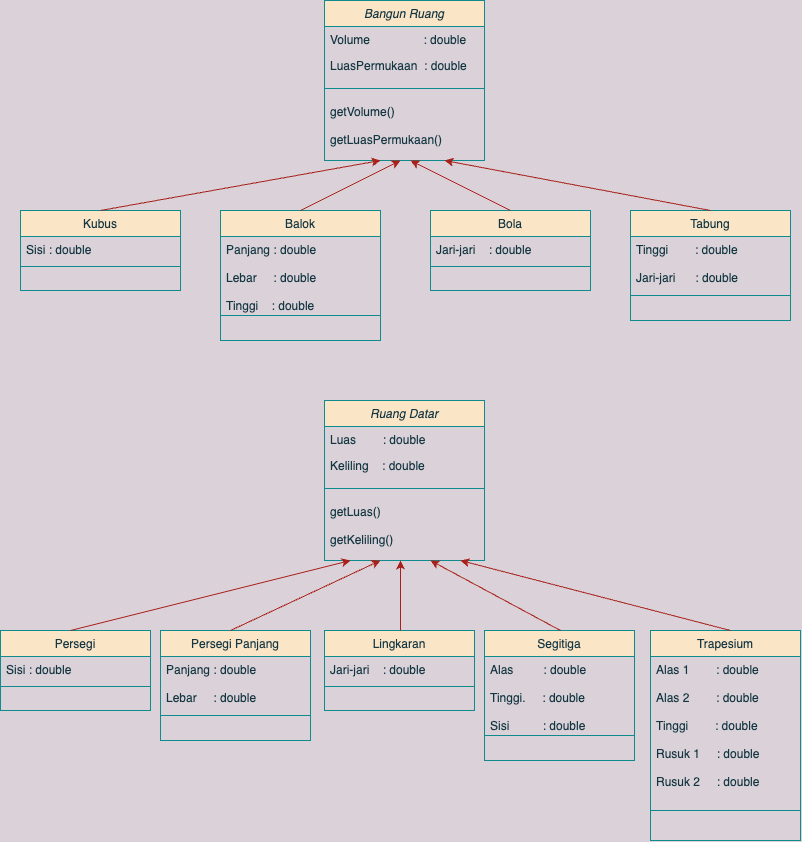

The diagram above was exported from draw.io. Its source (the exported page's mxGraphModel, read from the mxfile embedded in the PNG):
<mxGraphModel dx="1514" dy="945" grid="1" gridSize="10" guides="1" tooltips="1" connect="1" arrows="1" fold="1" page="1" pageScale="1" pageWidth="827" pageHeight="1169" background="#DAD2D8" math="0" shadow="0">
  <root>
    <mxCell id="WIyWlLk6GJQsqaUBKTNV-0" />
    <mxCell id="WIyWlLk6GJQsqaUBKTNV-1" parent="WIyWlLk6GJQsqaUBKTNV-0" />
    <mxCell id="zkfFHV4jXpPFQw0GAbJ--0" value="Bangun Ruang" style="swimlane;fontStyle=2;align=center;verticalAlign=top;childLayout=stackLayout;horizontal=1;startSize=26;horizontalStack=0;resizeParent=1;resizeLast=0;collapsible=1;marginBottom=0;rounded=0;shadow=0;strokeWidth=1;fillColor=#FAE5C7;strokeColor=#0F8B8D;fontColor=#143642;" parent="WIyWlLk6GJQsqaUBKTNV-1" vertex="1">
      <mxGeometry x="334" y="30" width="160" height="160" as="geometry">
        <mxRectangle x="230" y="140" width="160" height="26" as="alternateBounds" />
      </mxGeometry>
    </mxCell>
    <mxCell id="zkfFHV4jXpPFQw0GAbJ--1" value="Volume                : double" style="text;align=left;verticalAlign=top;spacingLeft=4;spacingRight=4;overflow=hidden;rotatable=0;points=[[0,0.5],[1,0.5]];portConstraint=eastwest;fontColor=#143642;" parent="zkfFHV4jXpPFQw0GAbJ--0" vertex="1">
      <mxGeometry y="26" width="160" height="26" as="geometry" />
    </mxCell>
    <mxCell id="zkfFHV4jXpPFQw0GAbJ--2" value="LuasPermukaan  : double" style="text;align=left;verticalAlign=top;spacingLeft=4;spacingRight=4;overflow=hidden;rotatable=0;points=[[0,0.5],[1,0.5]];portConstraint=eastwest;rounded=0;shadow=0;html=0;fontColor=#143642;" parent="zkfFHV4jXpPFQw0GAbJ--0" vertex="1">
      <mxGeometry y="52" width="160" height="26" as="geometry" />
    </mxCell>
    <mxCell id="zkfFHV4jXpPFQw0GAbJ--4" value="" style="line;html=1;strokeWidth=1;align=left;verticalAlign=middle;spacingTop=-1;spacingLeft=3;spacingRight=3;rotatable=0;labelPosition=right;points=[];portConstraint=eastwest;labelBackgroundColor=#DAD2D8;fillColor=#FAE5C7;strokeColor=#0F8B8D;fontColor=#143642;" parent="zkfFHV4jXpPFQw0GAbJ--0" vertex="1">
      <mxGeometry y="78" width="160" height="20" as="geometry" />
    </mxCell>
    <mxCell id="OtzxB5Ez5EcT544dxN6D-0" value="getVolume()&#10;&#10;getLuasPermukaan()" style="text;align=left;verticalAlign=top;spacingLeft=4;spacingRight=4;overflow=hidden;rotatable=0;points=[[0,0.5],[1,0.5]];portConstraint=eastwest;fontColor=#143642;" vertex="1" parent="zkfFHV4jXpPFQw0GAbJ--0">
      <mxGeometry y="98" width="160" height="52" as="geometry" />
    </mxCell>
    <mxCell id="zkfFHV4jXpPFQw0GAbJ--13" value="Kubus" style="swimlane;fontStyle=0;align=center;verticalAlign=top;childLayout=stackLayout;horizontal=1;startSize=26;horizontalStack=0;resizeParent=1;resizeLast=0;collapsible=1;marginBottom=0;rounded=0;shadow=0;strokeWidth=1;fillColor=#FAE5C7;strokeColor=#0F8B8D;fontColor=#143642;" parent="WIyWlLk6GJQsqaUBKTNV-1" vertex="1">
      <mxGeometry x="30" y="240" width="160" height="80" as="geometry">
        <mxRectangle x="340" y="380" width="170" height="26" as="alternateBounds" />
      </mxGeometry>
    </mxCell>
    <mxCell id="zkfFHV4jXpPFQw0GAbJ--14" value="Sisi : double" style="text;align=left;verticalAlign=top;spacingLeft=4;spacingRight=4;overflow=hidden;rotatable=0;points=[[0,0.5],[1,0.5]];portConstraint=eastwest;fontColor=#143642;" parent="zkfFHV4jXpPFQw0GAbJ--13" vertex="1">
      <mxGeometry y="26" width="160" height="26" as="geometry" />
    </mxCell>
    <mxCell id="zkfFHV4jXpPFQw0GAbJ--15" value="" style="line;html=1;strokeWidth=1;align=left;verticalAlign=middle;spacingTop=-1;spacingLeft=3;spacingRight=3;rotatable=0;labelPosition=right;points=[];portConstraint=eastwest;labelBackgroundColor=#DAD2D8;fillColor=#FAE5C7;strokeColor=#0F8B8D;fontColor=#143642;" parent="zkfFHV4jXpPFQw0GAbJ--13" vertex="1">
      <mxGeometry y="52" width="160" height="8" as="geometry" />
    </mxCell>
    <mxCell id="OtzxB5Ez5EcT544dxN6D-2" value="Balok" style="swimlane;fontStyle=0;align=center;verticalAlign=top;childLayout=stackLayout;horizontal=1;startSize=26;horizontalStack=0;resizeParent=1;resizeLast=0;collapsible=1;marginBottom=0;rounded=0;shadow=0;strokeWidth=1;fillColor=#FAE5C7;strokeColor=#0F8B8D;fontColor=#143642;" vertex="1" parent="WIyWlLk6GJQsqaUBKTNV-1">
      <mxGeometry x="230" y="240" width="160" height="130" as="geometry">
        <mxRectangle x="340" y="380" width="170" height="26" as="alternateBounds" />
      </mxGeometry>
    </mxCell>
    <mxCell id="OtzxB5Ez5EcT544dxN6D-3" value="Panjang : double&#10;&#10;Lebar     : double&#10;&#10;Tinggi    : double " style="text;align=left;verticalAlign=top;spacingLeft=4;spacingRight=4;overflow=hidden;rotatable=0;points=[[0,0.5],[1,0.5]];portConstraint=eastwest;fontColor=#143642;" vertex="1" parent="OtzxB5Ez5EcT544dxN6D-2">
      <mxGeometry y="26" width="160" height="74" as="geometry" />
    </mxCell>
    <mxCell id="OtzxB5Ez5EcT544dxN6D-4" value="" style="line;html=1;strokeWidth=1;align=left;verticalAlign=middle;spacingTop=-1;spacingLeft=3;spacingRight=3;rotatable=0;labelPosition=right;points=[];portConstraint=eastwest;labelBackgroundColor=#DAD2D8;fillColor=#FAE5C7;strokeColor=#0F8B8D;fontColor=#143642;" vertex="1" parent="OtzxB5Ez5EcT544dxN6D-2">
      <mxGeometry y="100" width="160" height="10" as="geometry" />
    </mxCell>
    <mxCell id="OtzxB5Ez5EcT544dxN6D-5" value="Bola" style="swimlane;fontStyle=0;align=center;verticalAlign=top;childLayout=stackLayout;horizontal=1;startSize=26;horizontalStack=0;resizeParent=1;resizeLast=0;collapsible=1;marginBottom=0;rounded=0;shadow=0;strokeWidth=1;fillColor=#FAE5C7;strokeColor=#0F8B8D;fontColor=#143642;" vertex="1" parent="WIyWlLk6GJQsqaUBKTNV-1">
      <mxGeometry x="440" y="240" width="160" height="80" as="geometry">
        <mxRectangle x="340" y="380" width="170" height="26" as="alternateBounds" />
      </mxGeometry>
    </mxCell>
    <mxCell id="OtzxB5Ez5EcT544dxN6D-6" value="Jari-jari    : double" style="text;align=left;verticalAlign=top;spacingLeft=4;spacingRight=4;overflow=hidden;rotatable=0;points=[[0,0.5],[1,0.5]];portConstraint=eastwest;fontColor=#143642;" vertex="1" parent="OtzxB5Ez5EcT544dxN6D-5">
      <mxGeometry y="26" width="160" height="26" as="geometry" />
    </mxCell>
    <mxCell id="OtzxB5Ez5EcT544dxN6D-7" value="" style="line;html=1;strokeWidth=1;align=left;verticalAlign=middle;spacingTop=-1;spacingLeft=3;spacingRight=3;rotatable=0;labelPosition=right;points=[];portConstraint=eastwest;labelBackgroundColor=#DAD2D8;fillColor=#FAE5C7;strokeColor=#0F8B8D;fontColor=#143642;" vertex="1" parent="OtzxB5Ez5EcT544dxN6D-5">
      <mxGeometry y="52" width="160" height="8" as="geometry" />
    </mxCell>
    <mxCell id="OtzxB5Ez5EcT544dxN6D-8" value="Tabung" style="swimlane;fontStyle=0;align=center;verticalAlign=top;childLayout=stackLayout;horizontal=1;startSize=26;horizontalStack=0;resizeParent=1;resizeLast=0;collapsible=1;marginBottom=0;rounded=0;shadow=0;strokeWidth=1;fillColor=#FAE5C7;strokeColor=#0F8B8D;fontColor=#143642;" vertex="1" parent="WIyWlLk6GJQsqaUBKTNV-1">
      <mxGeometry x="640" y="240" width="160" height="110" as="geometry">
        <mxRectangle x="340" y="380" width="170" height="26" as="alternateBounds" />
      </mxGeometry>
    </mxCell>
    <mxCell id="OtzxB5Ez5EcT544dxN6D-9" value="Tinggi        : double&#10;&#10;Jari-jari      : double&#10;" style="text;align=left;verticalAlign=top;spacingLeft=4;spacingRight=4;overflow=hidden;rotatable=0;points=[[0,0.5],[1,0.5]];portConstraint=eastwest;fontColor=#143642;" vertex="1" parent="OtzxB5Ez5EcT544dxN6D-8">
      <mxGeometry y="26" width="160" height="54" as="geometry" />
    </mxCell>
    <mxCell id="OtzxB5Ez5EcT544dxN6D-10" value="" style="line;html=1;strokeWidth=1;align=left;verticalAlign=middle;spacingTop=-1;spacingLeft=3;spacingRight=3;rotatable=0;labelPosition=right;points=[];portConstraint=eastwest;labelBackgroundColor=#DAD2D8;fillColor=#FAE5C7;strokeColor=#0F8B8D;fontColor=#143642;" vertex="1" parent="OtzxB5Ez5EcT544dxN6D-8">
      <mxGeometry y="80" width="160" height="10" as="geometry" />
    </mxCell>
    <mxCell id="OtzxB5Ez5EcT544dxN6D-14" value="Persegi" style="swimlane;fontStyle=0;align=center;verticalAlign=top;childLayout=stackLayout;horizontal=1;startSize=26;horizontalStack=0;resizeParent=1;resizeLast=0;collapsible=1;marginBottom=0;rounded=0;shadow=0;strokeWidth=1;fillColor=#FAE5C7;strokeColor=#0F8B8D;fontColor=#143642;" vertex="1" parent="WIyWlLk6GJQsqaUBKTNV-1">
      <mxGeometry x="10" y="660" width="150" height="80" as="geometry">
        <mxRectangle x="340" y="380" width="170" height="26" as="alternateBounds" />
      </mxGeometry>
    </mxCell>
    <mxCell id="OtzxB5Ez5EcT544dxN6D-15" value="Sisi : double" style="text;align=left;verticalAlign=top;spacingLeft=4;spacingRight=4;overflow=hidden;rotatable=0;points=[[0,0.5],[1,0.5]];portConstraint=eastwest;fontColor=#143642;" vertex="1" parent="OtzxB5Ez5EcT544dxN6D-14">
      <mxGeometry y="26" width="150" height="26" as="geometry" />
    </mxCell>
    <mxCell id="OtzxB5Ez5EcT544dxN6D-16" value="" style="line;html=1;strokeWidth=1;align=left;verticalAlign=middle;spacingTop=-1;spacingLeft=3;spacingRight=3;rotatable=0;labelPosition=right;points=[];portConstraint=eastwest;labelBackgroundColor=#DAD2D8;fillColor=#FAE5C7;strokeColor=#0F8B8D;fontColor=#143642;" vertex="1" parent="OtzxB5Ez5EcT544dxN6D-14">
      <mxGeometry y="52" width="150" height="8" as="geometry" />
    </mxCell>
    <mxCell id="OtzxB5Ez5EcT544dxN6D-17" value="Persegi Panjang" style="swimlane;fontStyle=0;align=center;verticalAlign=top;childLayout=stackLayout;horizontal=1;startSize=26;horizontalStack=0;resizeParent=1;resizeLast=0;collapsible=1;marginBottom=0;rounded=0;shadow=0;strokeWidth=1;fillColor=#FAE5C7;strokeColor=#0F8B8D;fontColor=#143642;" vertex="1" parent="WIyWlLk6GJQsqaUBKTNV-1">
      <mxGeometry x="170" y="660" width="150" height="110" as="geometry">
        <mxRectangle x="340" y="380" width="170" height="26" as="alternateBounds" />
      </mxGeometry>
    </mxCell>
    <mxCell id="OtzxB5Ez5EcT544dxN6D-18" value="Panjang : double&#10;&#10;Lebar     : double " style="text;align=left;verticalAlign=top;spacingLeft=4;spacingRight=4;overflow=hidden;rotatable=0;points=[[0,0.5],[1,0.5]];portConstraint=eastwest;fontColor=#143642;" vertex="1" parent="OtzxB5Ez5EcT544dxN6D-17">
      <mxGeometry y="26" width="150" height="54" as="geometry" />
    </mxCell>
    <mxCell id="OtzxB5Ez5EcT544dxN6D-19" value="" style="line;html=1;strokeWidth=1;align=left;verticalAlign=middle;spacingTop=-1;spacingLeft=3;spacingRight=3;rotatable=0;labelPosition=right;points=[];portConstraint=eastwest;labelBackgroundColor=#DAD2D8;fillColor=#FAE5C7;strokeColor=#0F8B8D;fontColor=#143642;" vertex="1" parent="OtzxB5Ez5EcT544dxN6D-17">
      <mxGeometry y="80" width="150" height="10" as="geometry" />
    </mxCell>
    <mxCell id="OtzxB5Ez5EcT544dxN6D-20" value="Lingkaran" style="swimlane;fontStyle=0;align=center;verticalAlign=top;childLayout=stackLayout;horizontal=1;startSize=26;horizontalStack=0;resizeParent=1;resizeLast=0;collapsible=1;marginBottom=0;rounded=0;shadow=0;strokeWidth=1;fillColor=#FAE5C7;strokeColor=#0F8B8D;fontColor=#143642;" vertex="1" parent="WIyWlLk6GJQsqaUBKTNV-1">
      <mxGeometry x="334" y="660" width="150" height="80" as="geometry">
        <mxRectangle x="340" y="380" width="170" height="26" as="alternateBounds" />
      </mxGeometry>
    </mxCell>
    <mxCell id="OtzxB5Ez5EcT544dxN6D-21" value="Jari-jari    : double" style="text;align=left;verticalAlign=top;spacingLeft=4;spacingRight=4;overflow=hidden;rotatable=0;points=[[0,0.5],[1,0.5]];portConstraint=eastwest;fontColor=#143642;" vertex="1" parent="OtzxB5Ez5EcT544dxN6D-20">
      <mxGeometry y="26" width="150" height="26" as="geometry" />
    </mxCell>
    <mxCell id="OtzxB5Ez5EcT544dxN6D-22" value="" style="line;html=1;strokeWidth=1;align=left;verticalAlign=middle;spacingTop=-1;spacingLeft=3;spacingRight=3;rotatable=0;labelPosition=right;points=[];portConstraint=eastwest;labelBackgroundColor=#DAD2D8;fillColor=#FAE5C7;strokeColor=#0F8B8D;fontColor=#143642;" vertex="1" parent="OtzxB5Ez5EcT544dxN6D-20">
      <mxGeometry y="52" width="150" height="8" as="geometry" />
    </mxCell>
    <mxCell id="OtzxB5Ez5EcT544dxN6D-23" value="Segitiga" style="swimlane;fontStyle=0;align=center;verticalAlign=top;childLayout=stackLayout;horizontal=1;startSize=26;horizontalStack=0;resizeParent=1;resizeLast=0;collapsible=1;marginBottom=0;rounded=0;shadow=0;strokeWidth=1;fillColor=#FAE5C7;strokeColor=#0F8B8D;fontColor=#143642;" vertex="1" parent="WIyWlLk6GJQsqaUBKTNV-1">
      <mxGeometry x="494" y="660" width="150" height="130" as="geometry">
        <mxRectangle x="340" y="380" width="170" height="26" as="alternateBounds" />
      </mxGeometry>
    </mxCell>
    <mxCell id="OtzxB5Ez5EcT544dxN6D-24" value="Alas         : double&#10;&#10;Tinggi.     : double&#10;&#10;Sisi          : double " style="text;align=left;verticalAlign=top;spacingLeft=4;spacingRight=4;overflow=hidden;rotatable=0;points=[[0,0.5],[1,0.5]];portConstraint=eastwest;fontColor=#143642;" vertex="1" parent="OtzxB5Ez5EcT544dxN6D-23">
      <mxGeometry y="26" width="150" height="74" as="geometry" />
    </mxCell>
    <mxCell id="OtzxB5Ez5EcT544dxN6D-25" value="" style="line;html=1;strokeWidth=1;align=left;verticalAlign=middle;spacingTop=-1;spacingLeft=3;spacingRight=3;rotatable=0;labelPosition=right;points=[];portConstraint=eastwest;labelBackgroundColor=#DAD2D8;fillColor=#FAE5C7;strokeColor=#0F8B8D;fontColor=#143642;" vertex="1" parent="OtzxB5Ez5EcT544dxN6D-23">
      <mxGeometry y="100" width="150" height="10" as="geometry" />
    </mxCell>
    <mxCell id="OtzxB5Ez5EcT544dxN6D-26" value="Trapesium" style="swimlane;fontStyle=0;align=center;verticalAlign=top;childLayout=stackLayout;horizontal=1;startSize=26;horizontalStack=0;resizeParent=1;resizeLast=0;collapsible=1;marginBottom=0;rounded=0;shadow=0;strokeWidth=1;fillColor=#FAE5C7;strokeColor=#0F8B8D;fontColor=#143642;" vertex="1" parent="WIyWlLk6GJQsqaUBKTNV-1">
      <mxGeometry x="660" y="660" width="150" height="210" as="geometry">
        <mxRectangle x="340" y="380" width="170" height="26" as="alternateBounds" />
      </mxGeometry>
    </mxCell>
    <mxCell id="OtzxB5Ez5EcT544dxN6D-27" value="Alas 1        : double&#10;&#10;Alas 2        : double&#10;&#10;Tinggi        : double&#10;&#10;Rusuk 1     : double&#10;&#10;Rusuk 2     : double&#10;" style="text;align=left;verticalAlign=top;spacingLeft=4;spacingRight=4;overflow=hidden;rotatable=0;points=[[0,0.5],[1,0.5]];portConstraint=eastwest;fontColor=#143642;" vertex="1" parent="OtzxB5Ez5EcT544dxN6D-26">
      <mxGeometry y="26" width="150" height="144" as="geometry" />
    </mxCell>
    <mxCell id="OtzxB5Ez5EcT544dxN6D-28" value="" style="line;html=1;strokeWidth=1;align=left;verticalAlign=middle;spacingTop=-1;spacingLeft=3;spacingRight=3;rotatable=0;labelPosition=right;points=[];portConstraint=eastwest;labelBackgroundColor=#DAD2D8;fillColor=#FAE5C7;strokeColor=#0F8B8D;fontColor=#143642;" vertex="1" parent="OtzxB5Ez5EcT544dxN6D-26">
      <mxGeometry y="170" width="150" height="20" as="geometry" />
    </mxCell>
    <mxCell id="OtzxB5Ez5EcT544dxN6D-50" value="Ruang Datar" style="swimlane;fontStyle=2;align=center;verticalAlign=top;childLayout=stackLayout;horizontal=1;startSize=26;horizontalStack=0;resizeParent=1;resizeLast=0;collapsible=1;marginBottom=0;rounded=0;shadow=0;strokeWidth=1;fillColor=#FAE5C7;strokeColor=#0F8B8D;fontColor=#143642;" vertex="1" parent="WIyWlLk6GJQsqaUBKTNV-1">
      <mxGeometry x="334" y="430" width="160" height="160" as="geometry">
        <mxRectangle x="230" y="140" width="160" height="26" as="alternateBounds" />
      </mxGeometry>
    </mxCell>
    <mxCell id="OtzxB5Ez5EcT544dxN6D-51" value="Luas        : double" style="text;align=left;verticalAlign=top;spacingLeft=4;spacingRight=4;overflow=hidden;rotatable=0;points=[[0,0.5],[1,0.5]];portConstraint=eastwest;fontColor=#143642;" vertex="1" parent="OtzxB5Ez5EcT544dxN6D-50">
      <mxGeometry y="26" width="160" height="26" as="geometry" />
    </mxCell>
    <mxCell id="OtzxB5Ez5EcT544dxN6D-52" value="Keliling    : double" style="text;align=left;verticalAlign=top;spacingLeft=4;spacingRight=4;overflow=hidden;rotatable=0;points=[[0,0.5],[1,0.5]];portConstraint=eastwest;rounded=0;shadow=0;html=0;fontColor=#143642;" vertex="1" parent="OtzxB5Ez5EcT544dxN6D-50">
      <mxGeometry y="52" width="160" height="26" as="geometry" />
    </mxCell>
    <mxCell id="OtzxB5Ez5EcT544dxN6D-53" value="" style="line;html=1;strokeWidth=1;align=left;verticalAlign=middle;spacingTop=-1;spacingLeft=3;spacingRight=3;rotatable=0;labelPosition=right;points=[];portConstraint=eastwest;labelBackgroundColor=#DAD2D8;fillColor=#FAE5C7;strokeColor=#0F8B8D;fontColor=#143642;" vertex="1" parent="OtzxB5Ez5EcT544dxN6D-50">
      <mxGeometry y="78" width="160" height="20" as="geometry" />
    </mxCell>
    <mxCell id="OtzxB5Ez5EcT544dxN6D-54" value="getLuas()&#10;&#10;getKeliling()" style="text;align=left;verticalAlign=top;spacingLeft=4;spacingRight=4;overflow=hidden;rotatable=0;points=[[0,0.5],[1,0.5]];portConstraint=eastwest;fontColor=#143642;" vertex="1" parent="OtzxB5Ez5EcT544dxN6D-50">
      <mxGeometry y="98" width="160" height="52" as="geometry" />
    </mxCell>
    <mxCell id="OtzxB5Ez5EcT544dxN6D-55" value="" style="endArrow=classic;html=1;rounded=0;labelBackgroundColor=#DAD2D8;strokeColor=#A8201A;fontColor=#143642;" edge="1" parent="WIyWlLk6GJQsqaUBKTNV-1">
      <mxGeometry width="50" height="50" relative="1" as="geometry">
        <mxPoint x="110" y="240" as="sourcePoint" />
        <mxPoint x="390" y="190" as="targetPoint" />
      </mxGeometry>
    </mxCell>
    <mxCell id="OtzxB5Ez5EcT544dxN6D-56" value="" style="endArrow=classic;html=1;rounded=0;labelBackgroundColor=#DAD2D8;strokeColor=#A8201A;fontColor=#143642;" edge="1" parent="WIyWlLk6GJQsqaUBKTNV-1">
      <mxGeometry width="50" height="50" relative="1" as="geometry">
        <mxPoint x="310" y="240" as="sourcePoint" />
        <mxPoint x="410" y="190" as="targetPoint" />
      </mxGeometry>
    </mxCell>
    <mxCell id="OtzxB5Ez5EcT544dxN6D-57" value="" style="endArrow=classic;html=1;rounded=0;labelBackgroundColor=#DAD2D8;strokeColor=#A8201A;fontColor=#143642;" edge="1" parent="WIyWlLk6GJQsqaUBKTNV-1">
      <mxGeometry width="50" height="50" relative="1" as="geometry">
        <mxPoint x="520" y="240" as="sourcePoint" />
        <mxPoint x="420" y="190" as="targetPoint" />
        <Array as="points" />
      </mxGeometry>
    </mxCell>
    <mxCell id="OtzxB5Ez5EcT544dxN6D-58" value="" style="endArrow=classic;html=1;rounded=0;entryX=0.75;entryY=1;entryDx=0;entryDy=0;labelBackgroundColor=#DAD2D8;strokeColor=#A8201A;fontColor=#143642;" edge="1" parent="WIyWlLk6GJQsqaUBKTNV-1" target="zkfFHV4jXpPFQw0GAbJ--0">
      <mxGeometry width="50" height="50" relative="1" as="geometry">
        <mxPoint x="720" y="240" as="sourcePoint" />
        <mxPoint x="770" y="190" as="targetPoint" />
      </mxGeometry>
    </mxCell>
    <mxCell id="OtzxB5Ez5EcT544dxN6D-59" value="" style="endArrow=classic;html=1;rounded=0;labelBackgroundColor=#DAD2D8;strokeColor=#A8201A;fontColor=#143642;" edge="1" parent="WIyWlLk6GJQsqaUBKTNV-1">
      <mxGeometry width="50" height="50" relative="1" as="geometry">
        <mxPoint x="80" y="660" as="sourcePoint" />
        <mxPoint x="360" y="590" as="targetPoint" />
      </mxGeometry>
    </mxCell>
    <mxCell id="OtzxB5Ez5EcT544dxN6D-60" value="" style="endArrow=classic;html=1;rounded=0;labelBackgroundColor=#DAD2D8;strokeColor=#A8201A;fontColor=#143642;" edge="1" parent="WIyWlLk6GJQsqaUBKTNV-1">
      <mxGeometry width="50" height="50" relative="1" as="geometry">
        <mxPoint x="240" y="660" as="sourcePoint" />
        <mxPoint x="390" y="590" as="targetPoint" />
      </mxGeometry>
    </mxCell>
    <mxCell id="OtzxB5Ez5EcT544dxN6D-61" value="" style="endArrow=classic;html=1;rounded=0;labelBackgroundColor=#DAD2D8;strokeColor=#A8201A;fontColor=#143642;" edge="1" parent="WIyWlLk6GJQsqaUBKTNV-1">
      <mxGeometry width="50" height="50" relative="1" as="geometry">
        <mxPoint x="410" y="660" as="sourcePoint" />
        <mxPoint x="410" y="590" as="targetPoint" />
      </mxGeometry>
    </mxCell>
    <mxCell id="OtzxB5Ez5EcT544dxN6D-62" value="" style="endArrow=classic;html=1;rounded=0;labelBackgroundColor=#DAD2D8;strokeColor=#A8201A;fontColor=#143642;" edge="1" parent="WIyWlLk6GJQsqaUBKTNV-1">
      <mxGeometry width="50" height="50" relative="1" as="geometry">
        <mxPoint x="570" y="660" as="sourcePoint" />
        <mxPoint x="440" y="590" as="targetPoint" />
      </mxGeometry>
    </mxCell>
    <mxCell id="OtzxB5Ez5EcT544dxN6D-63" value="" style="endArrow=classic;html=1;rounded=0;labelBackgroundColor=#DAD2D8;strokeColor=#A8201A;fontColor=#143642;" edge="1" parent="WIyWlLk6GJQsqaUBKTNV-1">
      <mxGeometry width="50" height="50" relative="1" as="geometry">
        <mxPoint x="740" y="660" as="sourcePoint" />
        <mxPoint x="470" y="590" as="targetPoint" />
      </mxGeometry>
    </mxCell>
  </root>
</mxGraphModel>